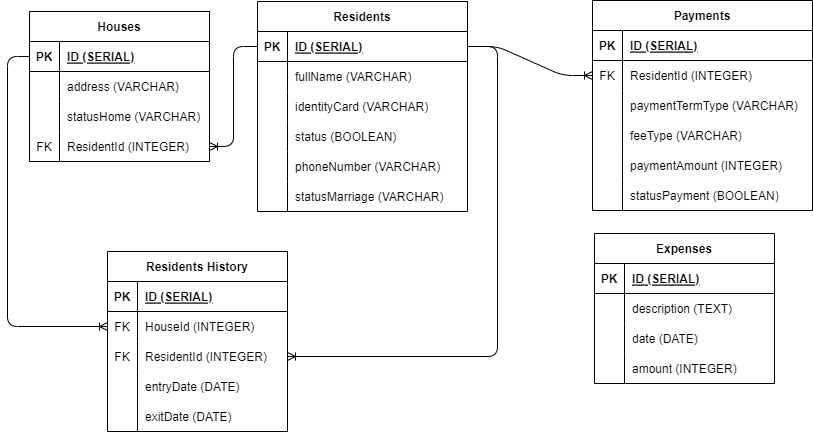

The diagram above was exported from draw.io. Its source (the exported page's mxGraphModel, read from the mxfile embedded in the PNG):
<mxGraphModel dx="2010" dy="816" grid="1" gridSize="10" guides="1" tooltips="1" connect="1" arrows="1" fold="1" page="1" pageScale="1" pageWidth="850" pageHeight="1100" math="0" shadow="0">
  <root>
    <mxCell id="0" />
    <mxCell id="1" parent="0" />
    <mxCell id="2" value="Residents" style="shape=table;startSize=30;container=1;collapsible=1;childLayout=tableLayout;fixedRows=1;rowLines=0;fontStyle=1;align=center;resizeLast=1;" parent="1" vertex="1">
      <mxGeometry x="230" y="100" width="210" height="210" as="geometry" />
    </mxCell>
    <mxCell id="3" value="" style="shape=tableRow;horizontal=0;startSize=0;swimlaneHead=0;swimlaneBody=0;fillColor=none;collapsible=0;dropTarget=0;points=[[0,0.5],[1,0.5]];portConstraint=eastwest;top=0;left=0;right=0;bottom=1;" parent="2" vertex="1">
      <mxGeometry y="30" width="210" height="30" as="geometry" />
    </mxCell>
    <mxCell id="4" value="PK" style="shape=partialRectangle;connectable=0;fillColor=none;top=0;left=0;bottom=0;right=0;fontStyle=1;overflow=hidden;" parent="3" vertex="1">
      <mxGeometry width="30" height="30" as="geometry">
        <mxRectangle width="30" height="30" as="alternateBounds" />
      </mxGeometry>
    </mxCell>
    <mxCell id="5" value="ID (SERIAL)" style="shape=partialRectangle;connectable=0;fillColor=none;top=0;left=0;bottom=0;right=0;align=left;spacingLeft=6;fontStyle=5;overflow=hidden;" parent="3" vertex="1">
      <mxGeometry x="30" width="180" height="30" as="geometry">
        <mxRectangle width="180" height="30" as="alternateBounds" />
      </mxGeometry>
    </mxCell>
    <mxCell id="6" value="" style="shape=tableRow;horizontal=0;startSize=0;swimlaneHead=0;swimlaneBody=0;fillColor=none;collapsible=0;dropTarget=0;points=[[0,0.5],[1,0.5]];portConstraint=eastwest;top=0;left=0;right=0;bottom=0;" parent="2" vertex="1">
      <mxGeometry y="60" width="210" height="30" as="geometry" />
    </mxCell>
    <mxCell id="7" value="" style="shape=partialRectangle;connectable=0;fillColor=none;top=0;left=0;bottom=0;right=0;editable=1;overflow=hidden;" parent="6" vertex="1">
      <mxGeometry width="30" height="30" as="geometry">
        <mxRectangle width="30" height="30" as="alternateBounds" />
      </mxGeometry>
    </mxCell>
    <mxCell id="8" value="fullName (VARCHAR)" style="shape=partialRectangle;connectable=0;fillColor=none;top=0;left=0;bottom=0;right=0;align=left;spacingLeft=6;overflow=hidden;" parent="6" vertex="1">
      <mxGeometry x="30" width="180" height="30" as="geometry">
        <mxRectangle width="180" height="30" as="alternateBounds" />
      </mxGeometry>
    </mxCell>
    <mxCell id="9" value="" style="shape=tableRow;horizontal=0;startSize=0;swimlaneHead=0;swimlaneBody=0;fillColor=none;collapsible=0;dropTarget=0;points=[[0,0.5],[1,0.5]];portConstraint=eastwest;top=0;left=0;right=0;bottom=0;" parent="2" vertex="1">
      <mxGeometry y="90" width="210" height="30" as="geometry" />
    </mxCell>
    <mxCell id="10" value="" style="shape=partialRectangle;connectable=0;fillColor=none;top=0;left=0;bottom=0;right=0;editable=1;overflow=hidden;" parent="9" vertex="1">
      <mxGeometry width="30" height="30" as="geometry">
        <mxRectangle width="30" height="30" as="alternateBounds" />
      </mxGeometry>
    </mxCell>
    <mxCell id="11" value="identityCard (VARCHAR)" style="shape=partialRectangle;connectable=0;fillColor=none;top=0;left=0;bottom=0;right=0;align=left;spacingLeft=6;overflow=hidden;" parent="9" vertex="1">
      <mxGeometry x="30" width="180" height="30" as="geometry">
        <mxRectangle width="180" height="30" as="alternateBounds" />
      </mxGeometry>
    </mxCell>
    <mxCell id="12" value="" style="shape=tableRow;horizontal=0;startSize=0;swimlaneHead=0;swimlaneBody=0;fillColor=none;collapsible=0;dropTarget=0;points=[[0,0.5],[1,0.5]];portConstraint=eastwest;top=0;left=0;right=0;bottom=0;" parent="2" vertex="1">
      <mxGeometry y="120" width="210" height="30" as="geometry" />
    </mxCell>
    <mxCell id="13" value="" style="shape=partialRectangle;connectable=0;fillColor=none;top=0;left=0;bottom=0;right=0;editable=1;overflow=hidden;" parent="12" vertex="1">
      <mxGeometry width="30" height="30" as="geometry">
        <mxRectangle width="30" height="30" as="alternateBounds" />
      </mxGeometry>
    </mxCell>
    <mxCell id="14" value="status (BOOLEAN)" style="shape=partialRectangle;connectable=0;fillColor=none;top=0;left=0;bottom=0;right=0;align=left;spacingLeft=6;overflow=hidden;" parent="12" vertex="1">
      <mxGeometry x="30" width="180" height="30" as="geometry">
        <mxRectangle width="180" height="30" as="alternateBounds" />
      </mxGeometry>
    </mxCell>
    <mxCell id="17" value="" style="shape=tableRow;horizontal=0;startSize=0;swimlaneHead=0;swimlaneBody=0;fillColor=none;collapsible=0;dropTarget=0;points=[[0,0.5],[1,0.5]];portConstraint=eastwest;top=0;left=0;right=0;bottom=0;" parent="2" vertex="1">
      <mxGeometry y="150" width="210" height="30" as="geometry" />
    </mxCell>
    <mxCell id="18" value="" style="shape=partialRectangle;connectable=0;fillColor=none;top=0;left=0;bottom=0;right=0;editable=1;overflow=hidden;" parent="17" vertex="1">
      <mxGeometry width="30" height="30" as="geometry">
        <mxRectangle width="30" height="30" as="alternateBounds" />
      </mxGeometry>
    </mxCell>
    <mxCell id="19" value="phoneNumber (VARCHAR)" style="shape=partialRectangle;connectable=0;fillColor=none;top=0;left=0;bottom=0;right=0;align=left;spacingLeft=6;overflow=hidden;" parent="17" vertex="1">
      <mxGeometry x="30" width="180" height="30" as="geometry">
        <mxRectangle width="180" height="30" as="alternateBounds" />
      </mxGeometry>
    </mxCell>
    <mxCell id="20" value="" style="shape=tableRow;horizontal=0;startSize=0;swimlaneHead=0;swimlaneBody=0;fillColor=none;collapsible=0;dropTarget=0;points=[[0,0.5],[1,0.5]];portConstraint=eastwest;top=0;left=0;right=0;bottom=0;" parent="2" vertex="1">
      <mxGeometry y="180" width="210" height="30" as="geometry" />
    </mxCell>
    <mxCell id="21" value="" style="shape=partialRectangle;connectable=0;fillColor=none;top=0;left=0;bottom=0;right=0;editable=1;overflow=hidden;" parent="20" vertex="1">
      <mxGeometry width="30" height="30" as="geometry">
        <mxRectangle width="30" height="30" as="alternateBounds" />
      </mxGeometry>
    </mxCell>
    <mxCell id="22" value="statusMarriage (VARCHAR)" style="shape=partialRectangle;connectable=0;fillColor=none;top=0;left=0;bottom=0;right=0;align=left;spacingLeft=6;overflow=hidden;" parent="20" vertex="1">
      <mxGeometry x="30" width="180" height="30" as="geometry">
        <mxRectangle width="180" height="30" as="alternateBounds" />
      </mxGeometry>
    </mxCell>
    <mxCell id="23" value="Houses" style="shape=table;startSize=30;container=1;collapsible=1;childLayout=tableLayout;fixedRows=1;rowLines=0;fontStyle=1;align=center;resizeLast=1;" parent="1" vertex="1">
      <mxGeometry x="2" y="110" width="180" height="150" as="geometry" />
    </mxCell>
    <mxCell id="24" value="" style="shape=tableRow;horizontal=0;startSize=0;swimlaneHead=0;swimlaneBody=0;fillColor=none;collapsible=0;dropTarget=0;points=[[0,0.5],[1,0.5]];portConstraint=eastwest;top=0;left=0;right=0;bottom=1;" parent="23" vertex="1">
      <mxGeometry y="30" width="180" height="30" as="geometry" />
    </mxCell>
    <mxCell id="25" value="PK" style="shape=partialRectangle;connectable=0;fillColor=none;top=0;left=0;bottom=0;right=0;fontStyle=1;overflow=hidden;" parent="24" vertex="1">
      <mxGeometry width="30" height="30" as="geometry">
        <mxRectangle width="30" height="30" as="alternateBounds" />
      </mxGeometry>
    </mxCell>
    <mxCell id="26" value="ID (SERIAL)" style="shape=partialRectangle;connectable=0;fillColor=none;top=0;left=0;bottom=0;right=0;align=left;spacingLeft=6;fontStyle=5;overflow=hidden;" parent="24" vertex="1">
      <mxGeometry x="30" width="150" height="30" as="geometry">
        <mxRectangle width="150" height="30" as="alternateBounds" />
      </mxGeometry>
    </mxCell>
    <mxCell id="27" value="" style="shape=tableRow;horizontal=0;startSize=0;swimlaneHead=0;swimlaneBody=0;fillColor=none;collapsible=0;dropTarget=0;points=[[0,0.5],[1,0.5]];portConstraint=eastwest;top=0;left=0;right=0;bottom=0;" parent="23" vertex="1">
      <mxGeometry y="60" width="180" height="30" as="geometry" />
    </mxCell>
    <mxCell id="28" value="" style="shape=partialRectangle;connectable=0;fillColor=none;top=0;left=0;bottom=0;right=0;editable=1;overflow=hidden;" parent="27" vertex="1">
      <mxGeometry width="30" height="30" as="geometry">
        <mxRectangle width="30" height="30" as="alternateBounds" />
      </mxGeometry>
    </mxCell>
    <mxCell id="29" value="address (VARCHAR)" style="shape=partialRectangle;connectable=0;fillColor=none;top=0;left=0;bottom=0;right=0;align=left;spacingLeft=6;overflow=hidden;" parent="27" vertex="1">
      <mxGeometry x="30" width="150" height="30" as="geometry">
        <mxRectangle width="150" height="30" as="alternateBounds" />
      </mxGeometry>
    </mxCell>
    <mxCell id="30" value="" style="shape=tableRow;horizontal=0;startSize=0;swimlaneHead=0;swimlaneBody=0;fillColor=none;collapsible=0;dropTarget=0;points=[[0,0.5],[1,0.5]];portConstraint=eastwest;top=0;left=0;right=0;bottom=0;" parent="23" vertex="1">
      <mxGeometry y="90" width="180" height="30" as="geometry" />
    </mxCell>
    <mxCell id="31" value="" style="shape=partialRectangle;connectable=0;fillColor=none;top=0;left=0;bottom=0;right=0;editable=1;overflow=hidden;" parent="30" vertex="1">
      <mxGeometry width="30" height="30" as="geometry">
        <mxRectangle width="30" height="30" as="alternateBounds" />
      </mxGeometry>
    </mxCell>
    <mxCell id="32" value="statusHome (VARCHAR)" style="shape=partialRectangle;connectable=0;fillColor=none;top=0;left=0;bottom=0;right=0;align=left;spacingLeft=6;overflow=hidden;" parent="30" vertex="1">
      <mxGeometry x="30" width="150" height="30" as="geometry">
        <mxRectangle width="150" height="30" as="alternateBounds" />
      </mxGeometry>
    </mxCell>
    <mxCell id="33" value="" style="shape=tableRow;horizontal=0;startSize=0;swimlaneHead=0;swimlaneBody=0;fillColor=none;collapsible=0;dropTarget=0;points=[[0,0.5],[1,0.5]];portConstraint=eastwest;top=0;left=0;right=0;bottom=0;" parent="23" vertex="1">
      <mxGeometry y="120" width="180" height="30" as="geometry" />
    </mxCell>
    <mxCell id="34" value="FK" style="shape=partialRectangle;connectable=0;fillColor=none;top=0;left=0;bottom=0;right=0;editable=1;overflow=hidden;" parent="33" vertex="1">
      <mxGeometry width="30" height="30" as="geometry">
        <mxRectangle width="30" height="30" as="alternateBounds" />
      </mxGeometry>
    </mxCell>
    <mxCell id="35" value="ResidentId (INTEGER)" style="shape=partialRectangle;connectable=0;fillColor=none;top=0;left=0;bottom=0;right=0;align=left;spacingLeft=6;overflow=hidden;" parent="33" vertex="1">
      <mxGeometry x="30" width="150" height="30" as="geometry">
        <mxRectangle width="150" height="30" as="alternateBounds" />
      </mxGeometry>
    </mxCell>
    <mxCell id="36" value="Residents History" style="shape=table;startSize=30;container=1;collapsible=1;childLayout=tableLayout;fixedRows=1;rowLines=0;fontStyle=1;align=center;resizeLast=1;" parent="1" vertex="1">
      <mxGeometry x="80" y="350" width="180" height="180" as="geometry" />
    </mxCell>
    <mxCell id="37" value="" style="shape=tableRow;horizontal=0;startSize=0;swimlaneHead=0;swimlaneBody=0;fillColor=none;collapsible=0;dropTarget=0;points=[[0,0.5],[1,0.5]];portConstraint=eastwest;top=0;left=0;right=0;bottom=1;" parent="36" vertex="1">
      <mxGeometry y="30" width="180" height="30" as="geometry" />
    </mxCell>
    <mxCell id="38" value="PK" style="shape=partialRectangle;connectable=0;fillColor=none;top=0;left=0;bottom=0;right=0;fontStyle=1;overflow=hidden;" parent="37" vertex="1">
      <mxGeometry width="30" height="30" as="geometry">
        <mxRectangle width="30" height="30" as="alternateBounds" />
      </mxGeometry>
    </mxCell>
    <mxCell id="39" value="ID (SERIAL)" style="shape=partialRectangle;connectable=0;fillColor=none;top=0;left=0;bottom=0;right=0;align=left;spacingLeft=6;fontStyle=5;overflow=hidden;" parent="37" vertex="1">
      <mxGeometry x="30" width="150" height="30" as="geometry">
        <mxRectangle width="150" height="30" as="alternateBounds" />
      </mxGeometry>
    </mxCell>
    <mxCell id="40" value="" style="shape=tableRow;horizontal=0;startSize=0;swimlaneHead=0;swimlaneBody=0;fillColor=none;collapsible=0;dropTarget=0;points=[[0,0.5],[1,0.5]];portConstraint=eastwest;top=0;left=0;right=0;bottom=0;" parent="36" vertex="1">
      <mxGeometry y="60" width="180" height="30" as="geometry" />
    </mxCell>
    <mxCell id="41" value="FK" style="shape=partialRectangle;connectable=0;fillColor=none;top=0;left=0;bottom=0;right=0;editable=1;overflow=hidden;" parent="40" vertex="1">
      <mxGeometry width="30" height="30" as="geometry">
        <mxRectangle width="30" height="30" as="alternateBounds" />
      </mxGeometry>
    </mxCell>
    <mxCell id="42" value="HouseId (INTEGER)" style="shape=partialRectangle;connectable=0;fillColor=none;top=0;left=0;bottom=0;right=0;align=left;spacingLeft=6;overflow=hidden;" parent="40" vertex="1">
      <mxGeometry x="30" width="150" height="30" as="geometry">
        <mxRectangle width="150" height="30" as="alternateBounds" />
      </mxGeometry>
    </mxCell>
    <mxCell id="43" value="" style="shape=tableRow;horizontal=0;startSize=0;swimlaneHead=0;swimlaneBody=0;fillColor=none;collapsible=0;dropTarget=0;points=[[0,0.5],[1,0.5]];portConstraint=eastwest;top=0;left=0;right=0;bottom=0;" parent="36" vertex="1">
      <mxGeometry y="90" width="180" height="30" as="geometry" />
    </mxCell>
    <mxCell id="44" value="FK" style="shape=partialRectangle;connectable=0;fillColor=none;top=0;left=0;bottom=0;right=0;editable=1;overflow=hidden;" parent="43" vertex="1">
      <mxGeometry width="30" height="30" as="geometry">
        <mxRectangle width="30" height="30" as="alternateBounds" />
      </mxGeometry>
    </mxCell>
    <mxCell id="45" value="ResidentId (INTEGER)" style="shape=partialRectangle;connectable=0;fillColor=none;top=0;left=0;bottom=0;right=0;align=left;spacingLeft=6;overflow=hidden;" parent="43" vertex="1">
      <mxGeometry x="30" width="150" height="30" as="geometry">
        <mxRectangle width="150" height="30" as="alternateBounds" />
      </mxGeometry>
    </mxCell>
    <mxCell id="46" value="" style="shape=tableRow;horizontal=0;startSize=0;swimlaneHead=0;swimlaneBody=0;fillColor=none;collapsible=0;dropTarget=0;points=[[0,0.5],[1,0.5]];portConstraint=eastwest;top=0;left=0;right=0;bottom=0;" parent="36" vertex="1">
      <mxGeometry y="120" width="180" height="30" as="geometry" />
    </mxCell>
    <mxCell id="47" value="" style="shape=partialRectangle;connectable=0;fillColor=none;top=0;left=0;bottom=0;right=0;editable=1;overflow=hidden;" parent="46" vertex="1">
      <mxGeometry width="30" height="30" as="geometry">
        <mxRectangle width="30" height="30" as="alternateBounds" />
      </mxGeometry>
    </mxCell>
    <mxCell id="48" value="entryDate (DATE)" style="shape=partialRectangle;connectable=0;fillColor=none;top=0;left=0;bottom=0;right=0;align=left;spacingLeft=6;overflow=hidden;" parent="46" vertex="1">
      <mxGeometry x="30" width="150" height="30" as="geometry">
        <mxRectangle width="150" height="30" as="alternateBounds" />
      </mxGeometry>
    </mxCell>
    <mxCell id="49" value="" style="shape=tableRow;horizontal=0;startSize=0;swimlaneHead=0;swimlaneBody=0;fillColor=none;collapsible=0;dropTarget=0;points=[[0,0.5],[1,0.5]];portConstraint=eastwest;top=0;left=0;right=0;bottom=0;" parent="36" vertex="1">
      <mxGeometry y="150" width="180" height="30" as="geometry" />
    </mxCell>
    <mxCell id="50" value="" style="shape=partialRectangle;connectable=0;fillColor=none;top=0;left=0;bottom=0;right=0;editable=1;overflow=hidden;" parent="49" vertex="1">
      <mxGeometry width="30" height="30" as="geometry">
        <mxRectangle width="30" height="30" as="alternateBounds" />
      </mxGeometry>
    </mxCell>
    <mxCell id="51" value="exitDate (DATE)" style="shape=partialRectangle;connectable=0;fillColor=none;top=0;left=0;bottom=0;right=0;align=left;spacingLeft=6;overflow=hidden;" parent="49" vertex="1">
      <mxGeometry x="30" width="150" height="30" as="geometry">
        <mxRectangle width="150" height="30" as="alternateBounds" />
      </mxGeometry>
    </mxCell>
    <mxCell id="52" value="Payments" style="shape=table;startSize=30;container=1;collapsible=1;childLayout=tableLayout;fixedRows=1;rowLines=0;fontStyle=1;align=center;resizeLast=1;" parent="1" vertex="1">
      <mxGeometry x="565" y="99" width="220" height="210" as="geometry" />
    </mxCell>
    <mxCell id="53" value="" style="shape=tableRow;horizontal=0;startSize=0;swimlaneHead=0;swimlaneBody=0;fillColor=none;collapsible=0;dropTarget=0;points=[[0,0.5],[1,0.5]];portConstraint=eastwest;top=0;left=0;right=0;bottom=1;" parent="52" vertex="1">
      <mxGeometry y="30" width="220" height="30" as="geometry" />
    </mxCell>
    <mxCell id="54" value="PK" style="shape=partialRectangle;connectable=0;fillColor=none;top=0;left=0;bottom=0;right=0;fontStyle=1;overflow=hidden;" parent="53" vertex="1">
      <mxGeometry width="30" height="30" as="geometry">
        <mxRectangle width="30" height="30" as="alternateBounds" />
      </mxGeometry>
    </mxCell>
    <mxCell id="55" value="ID (SERIAL)" style="shape=partialRectangle;connectable=0;fillColor=none;top=0;left=0;bottom=0;right=0;align=left;spacingLeft=6;fontStyle=5;overflow=hidden;" parent="53" vertex="1">
      <mxGeometry x="30" width="190" height="30" as="geometry">
        <mxRectangle width="190" height="30" as="alternateBounds" />
      </mxGeometry>
    </mxCell>
    <mxCell id="56" value="" style="shape=tableRow;horizontal=0;startSize=0;swimlaneHead=0;swimlaneBody=0;fillColor=none;collapsible=0;dropTarget=0;points=[[0,0.5],[1,0.5]];portConstraint=eastwest;top=0;left=0;right=0;bottom=0;" parent="52" vertex="1">
      <mxGeometry y="60" width="220" height="30" as="geometry" />
    </mxCell>
    <mxCell id="57" value="FK" style="shape=partialRectangle;connectable=0;fillColor=none;top=0;left=0;bottom=0;right=0;editable=1;overflow=hidden;" parent="56" vertex="1">
      <mxGeometry width="30" height="30" as="geometry">
        <mxRectangle width="30" height="30" as="alternateBounds" />
      </mxGeometry>
    </mxCell>
    <mxCell id="58" value="ResidentId (INTEGER)" style="shape=partialRectangle;connectable=0;fillColor=none;top=0;left=0;bottom=0;right=0;align=left;spacingLeft=6;overflow=hidden;" parent="56" vertex="1">
      <mxGeometry x="30" width="190" height="30" as="geometry">
        <mxRectangle width="190" height="30" as="alternateBounds" />
      </mxGeometry>
    </mxCell>
    <mxCell id="59" value="" style="shape=tableRow;horizontal=0;startSize=0;swimlaneHead=0;swimlaneBody=0;fillColor=none;collapsible=0;dropTarget=0;points=[[0,0.5],[1,0.5]];portConstraint=eastwest;top=0;left=0;right=0;bottom=0;" parent="52" vertex="1">
      <mxGeometry y="90" width="220" height="30" as="geometry" />
    </mxCell>
    <mxCell id="60" value="" style="shape=partialRectangle;connectable=0;fillColor=none;top=0;left=0;bottom=0;right=0;editable=1;overflow=hidden;" parent="59" vertex="1">
      <mxGeometry width="30" height="30" as="geometry">
        <mxRectangle width="30" height="30" as="alternateBounds" />
      </mxGeometry>
    </mxCell>
    <mxCell id="61" value="paymentTermType (VARCHAR)" style="shape=partialRectangle;connectable=0;fillColor=none;top=0;left=0;bottom=0;right=0;align=left;spacingLeft=6;overflow=hidden;" parent="59" vertex="1">
      <mxGeometry x="30" width="190" height="30" as="geometry">
        <mxRectangle width="190" height="30" as="alternateBounds" />
      </mxGeometry>
    </mxCell>
    <mxCell id="62" value="" style="shape=tableRow;horizontal=0;startSize=0;swimlaneHead=0;swimlaneBody=0;fillColor=none;collapsible=0;dropTarget=0;points=[[0,0.5],[1,0.5]];portConstraint=eastwest;top=0;left=0;right=0;bottom=0;" parent="52" vertex="1">
      <mxGeometry y="120" width="220" height="30" as="geometry" />
    </mxCell>
    <mxCell id="63" value="" style="shape=partialRectangle;connectable=0;fillColor=none;top=0;left=0;bottom=0;right=0;editable=1;overflow=hidden;" parent="62" vertex="1">
      <mxGeometry width="30" height="30" as="geometry">
        <mxRectangle width="30" height="30" as="alternateBounds" />
      </mxGeometry>
    </mxCell>
    <mxCell id="64" value="feeType (VARCHAR)" style="shape=partialRectangle;connectable=0;fillColor=none;top=0;left=0;bottom=0;right=0;align=left;spacingLeft=6;overflow=hidden;" parent="62" vertex="1">
      <mxGeometry x="30" width="190" height="30" as="geometry">
        <mxRectangle width="190" height="30" as="alternateBounds" />
      </mxGeometry>
    </mxCell>
    <mxCell id="65" value="" style="shape=tableRow;horizontal=0;startSize=0;swimlaneHead=0;swimlaneBody=0;fillColor=none;collapsible=0;dropTarget=0;points=[[0,0.5],[1,0.5]];portConstraint=eastwest;top=0;left=0;right=0;bottom=0;" vertex="1" parent="52">
      <mxGeometry y="150" width="220" height="30" as="geometry" />
    </mxCell>
    <mxCell id="66" value="" style="shape=partialRectangle;connectable=0;fillColor=none;top=0;left=0;bottom=0;right=0;editable=1;overflow=hidden;" vertex="1" parent="65">
      <mxGeometry width="30" height="30" as="geometry">
        <mxRectangle width="30" height="30" as="alternateBounds" />
      </mxGeometry>
    </mxCell>
    <mxCell id="67" value="paymentAmount (INTEGER)" style="shape=partialRectangle;connectable=0;fillColor=none;top=0;left=0;bottom=0;right=0;align=left;spacingLeft=6;overflow=hidden;" vertex="1" parent="65">
      <mxGeometry x="30" width="190" height="30" as="geometry">
        <mxRectangle width="190" height="30" as="alternateBounds" />
      </mxGeometry>
    </mxCell>
    <mxCell id="69" value="" style="shape=tableRow;horizontal=0;startSize=0;swimlaneHead=0;swimlaneBody=0;fillColor=none;collapsible=0;dropTarget=0;points=[[0,0.5],[1,0.5]];portConstraint=eastwest;top=0;left=0;right=0;bottom=0;" vertex="1" parent="52">
      <mxGeometry y="180" width="220" height="30" as="geometry" />
    </mxCell>
    <mxCell id="70" value="" style="shape=partialRectangle;connectable=0;fillColor=none;top=0;left=0;bottom=0;right=0;editable=1;overflow=hidden;" vertex="1" parent="69">
      <mxGeometry width="30" height="30" as="geometry">
        <mxRectangle width="30" height="30" as="alternateBounds" />
      </mxGeometry>
    </mxCell>
    <mxCell id="71" value="statusPayment (BOOLEAN)" style="shape=partialRectangle;connectable=0;fillColor=none;top=0;left=0;bottom=0;right=0;align=left;spacingLeft=6;overflow=hidden;" vertex="1" parent="69">
      <mxGeometry x="30" width="190" height="30" as="geometry">
        <mxRectangle width="190" height="30" as="alternateBounds" />
      </mxGeometry>
    </mxCell>
    <mxCell id="72" value="Expenses" style="shape=table;startSize=30;container=1;collapsible=1;childLayout=tableLayout;fixedRows=1;rowLines=0;fontStyle=1;align=center;resizeLast=1;" vertex="1" parent="1">
      <mxGeometry x="567" y="332" width="180" height="150" as="geometry" />
    </mxCell>
    <mxCell id="73" value="" style="shape=tableRow;horizontal=0;startSize=0;swimlaneHead=0;swimlaneBody=0;fillColor=none;collapsible=0;dropTarget=0;points=[[0,0.5],[1,0.5]];portConstraint=eastwest;top=0;left=0;right=0;bottom=1;" vertex="1" parent="72">
      <mxGeometry y="30" width="180" height="30" as="geometry" />
    </mxCell>
    <mxCell id="74" value="PK" style="shape=partialRectangle;connectable=0;fillColor=none;top=0;left=0;bottom=0;right=0;fontStyle=1;overflow=hidden;" vertex="1" parent="73">
      <mxGeometry width="30" height="30" as="geometry">
        <mxRectangle width="30" height="30" as="alternateBounds" />
      </mxGeometry>
    </mxCell>
    <mxCell id="75" value="ID (SERIAL)" style="shape=partialRectangle;connectable=0;fillColor=none;top=0;left=0;bottom=0;right=0;align=left;spacingLeft=6;fontStyle=5;overflow=hidden;" vertex="1" parent="73">
      <mxGeometry x="30" width="150" height="30" as="geometry">
        <mxRectangle width="150" height="30" as="alternateBounds" />
      </mxGeometry>
    </mxCell>
    <mxCell id="76" value="" style="shape=tableRow;horizontal=0;startSize=0;swimlaneHead=0;swimlaneBody=0;fillColor=none;collapsible=0;dropTarget=0;points=[[0,0.5],[1,0.5]];portConstraint=eastwest;top=0;left=0;right=0;bottom=0;" vertex="1" parent="72">
      <mxGeometry y="60" width="180" height="30" as="geometry" />
    </mxCell>
    <mxCell id="77" value="" style="shape=partialRectangle;connectable=0;fillColor=none;top=0;left=0;bottom=0;right=0;editable=1;overflow=hidden;" vertex="1" parent="76">
      <mxGeometry width="30" height="30" as="geometry">
        <mxRectangle width="30" height="30" as="alternateBounds" />
      </mxGeometry>
    </mxCell>
    <mxCell id="78" value="description (TEXT)" style="shape=partialRectangle;connectable=0;fillColor=none;top=0;left=0;bottom=0;right=0;align=left;spacingLeft=6;overflow=hidden;" vertex="1" parent="76">
      <mxGeometry x="30" width="150" height="30" as="geometry">
        <mxRectangle width="150" height="30" as="alternateBounds" />
      </mxGeometry>
    </mxCell>
    <mxCell id="79" value="" style="shape=tableRow;horizontal=0;startSize=0;swimlaneHead=0;swimlaneBody=0;fillColor=none;collapsible=0;dropTarget=0;points=[[0,0.5],[1,0.5]];portConstraint=eastwest;top=0;left=0;right=0;bottom=0;" vertex="1" parent="72">
      <mxGeometry y="90" width="180" height="30" as="geometry" />
    </mxCell>
    <mxCell id="80" value="" style="shape=partialRectangle;connectable=0;fillColor=none;top=0;left=0;bottom=0;right=0;editable=1;overflow=hidden;" vertex="1" parent="79">
      <mxGeometry width="30" height="30" as="geometry">
        <mxRectangle width="30" height="30" as="alternateBounds" />
      </mxGeometry>
    </mxCell>
    <mxCell id="81" value="date (DATE)" style="shape=partialRectangle;connectable=0;fillColor=none;top=0;left=0;bottom=0;right=0;align=left;spacingLeft=6;overflow=hidden;" vertex="1" parent="79">
      <mxGeometry x="30" width="150" height="30" as="geometry">
        <mxRectangle width="150" height="30" as="alternateBounds" />
      </mxGeometry>
    </mxCell>
    <mxCell id="82" value="" style="shape=tableRow;horizontal=0;startSize=0;swimlaneHead=0;swimlaneBody=0;fillColor=none;collapsible=0;dropTarget=0;points=[[0,0.5],[1,0.5]];portConstraint=eastwest;top=0;left=0;right=0;bottom=0;" vertex="1" parent="72">
      <mxGeometry y="120" width="180" height="30" as="geometry" />
    </mxCell>
    <mxCell id="83" value="" style="shape=partialRectangle;connectable=0;fillColor=none;top=0;left=0;bottom=0;right=0;editable=1;overflow=hidden;" vertex="1" parent="82">
      <mxGeometry width="30" height="30" as="geometry">
        <mxRectangle width="30" height="30" as="alternateBounds" />
      </mxGeometry>
    </mxCell>
    <mxCell id="84" value="amount (INTEGER)" style="shape=partialRectangle;connectable=0;fillColor=none;top=0;left=0;bottom=0;right=0;align=left;spacingLeft=6;overflow=hidden;" vertex="1" parent="82">
      <mxGeometry x="30" width="150" height="30" as="geometry">
        <mxRectangle width="150" height="30" as="alternateBounds" />
      </mxGeometry>
    </mxCell>
    <mxCell id="86" value="" style="edgeStyle=orthogonalEdgeStyle;fontSize=12;html=1;endArrow=ERoneToMany;entryX=1;entryY=0.5;entryDx=0;entryDy=0;exitX=0;exitY=0.5;exitDx=0;exitDy=0;" edge="1" parent="1" source="3" target="33">
      <mxGeometry width="100" height="100" relative="1" as="geometry">
        <mxPoint x="430" y="310" as="sourcePoint" />
        <mxPoint x="400" y="380" as="targetPoint" />
      </mxGeometry>
    </mxCell>
    <mxCell id="87" value="" style="edgeStyle=orthogonalEdgeStyle;fontSize=12;html=1;endArrow=ERoneToMany;exitX=1;exitY=0.5;exitDx=0;exitDy=0;entryX=1;entryY=0.5;entryDx=0;entryDy=0;" edge="1" parent="1" source="3" target="43">
      <mxGeometry width="100" height="100" relative="1" as="geometry">
        <mxPoint x="300" y="450" as="sourcePoint" />
        <mxPoint x="400" y="350" as="targetPoint" />
        <Array as="points">
          <mxPoint x="470" y="145" />
          <mxPoint x="470" y="455" />
        </Array>
      </mxGeometry>
    </mxCell>
    <mxCell id="89" value="" style="edgeStyle=elbowEdgeStyle;fontSize=12;html=1;endArrow=ERoneToMany;exitX=0;exitY=0.5;exitDx=0;exitDy=0;entryX=0;entryY=0.5;entryDx=0;entryDy=0;" edge="1" parent="1" source="24" target="40">
      <mxGeometry width="100" height="100" relative="1" as="geometry">
        <mxPoint x="210" y="370" as="sourcePoint" />
        <mxPoint x="40" y="460" as="targetPoint" />
        <Array as="points">
          <mxPoint x="-20" y="280" />
        </Array>
      </mxGeometry>
    </mxCell>
    <mxCell id="90" value="" style="edgeStyle=entityRelationEdgeStyle;fontSize=12;html=1;endArrow=ERoneToMany;exitX=1;exitY=0.5;exitDx=0;exitDy=0;entryX=0;entryY=0.5;entryDx=0;entryDy=0;" edge="1" parent="1" source="3" target="56">
      <mxGeometry width="100" height="100" relative="1" as="geometry">
        <mxPoint x="380" y="420" as="sourcePoint" />
        <mxPoint x="480" y="320" as="targetPoint" />
      </mxGeometry>
    </mxCell>
  </root>
</mxGraphModel>